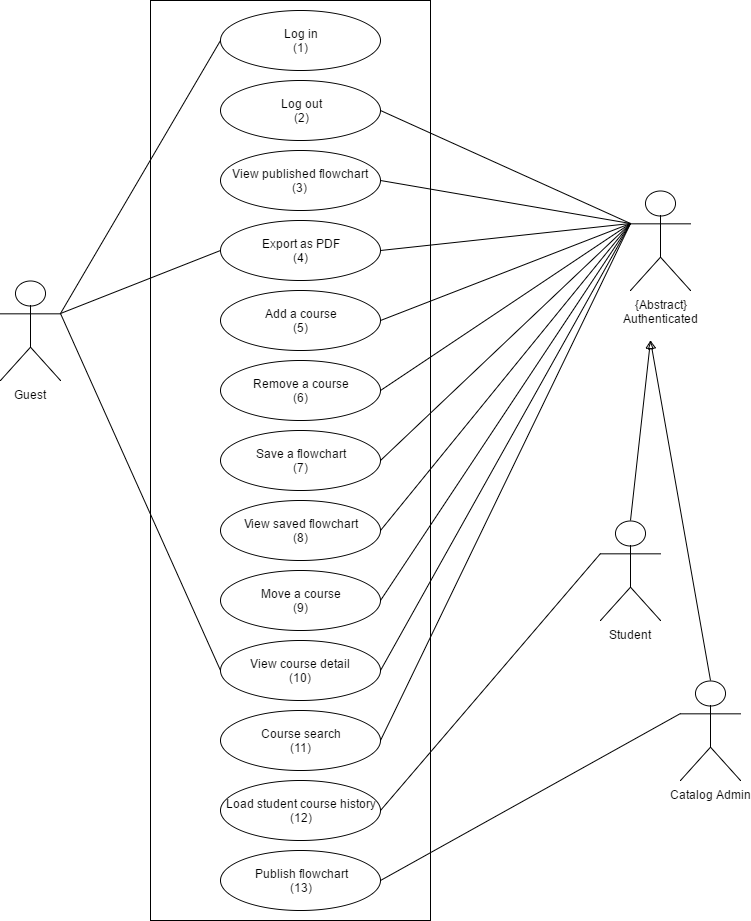

The diagram above was exported from draw.io. Its source (the exported page's mxGraphModel, read from the mxfile embedded in the PNG):
<mxGraphModel dx="872" dy="384" grid="1" gridSize="10" guides="1" tooltips="1" connect="1" arrows="1" fold="1" page="1" pageScale="1" pageWidth="850" pageHeight="1100" background="#ffffff" math="0" shadow="0">
  <root>
    <mxCell id="0" />
    <mxCell id="1" parent="0" />
    <mxCell id="2" value="" style="whiteSpace=wrap;html=1;strokeColor=#000000;" parent="1" vertex="1">
      <mxGeometry x="250" y="80" width="280" height="920" as="geometry" />
    </mxCell>
    <mxCell id="44" style="edgeStyle=none;rounded=0;html=1;exitX=1;exitY=0.5;startArrow=none;startFill=0;endArrow=none;endFill=0;jettySize=auto;orthogonalLoop=1;strokeColor=#000000;entryX=0;entryY=0.3333333333333333;entryPerimeter=0;" parent="1" source="4" target="33" edge="1">
      <mxGeometry relative="1" as="geometry">
        <mxPoint x="600" y="230" as="targetPoint" />
      </mxGeometry>
    </mxCell>
    <mxCell id="4" value="Remove a course&lt;div&gt;(6)&lt;/div&gt;" style="ellipse;whiteSpace=wrap;html=1;strokeColor=#000000;" parent="1" vertex="1">
      <mxGeometry x="320" y="440" width="160" height="60" as="geometry" />
    </mxCell>
    <mxCell id="30" style="edgeStyle=none;rounded=0;html=1;exitX=0;exitY=0.5;entryX=1;entryY=0.3333333333333333;entryPerimeter=0;startArrow=none;startFill=0;endArrow=none;endFill=0;jettySize=auto;orthogonalLoop=1;strokeColor=#000000;" parent="1" source="5" target="26" edge="1">
      <mxGeometry relative="1" as="geometry" />
    </mxCell>
    <mxCell id="5" value="Log in&lt;div&gt;(1)&lt;/div&gt;" style="ellipse;whiteSpace=wrap;html=1;strokeColor=#000000;" parent="1" vertex="1">
      <mxGeometry x="320" y="90" width="160" height="60" as="geometry" />
    </mxCell>
    <mxCell id="6" value="Log out&lt;div&gt;(2)&lt;/div&gt;" style="ellipse;whiteSpace=wrap;html=1;strokeColor=#000000;" parent="1" vertex="1">
      <mxGeometry x="320" y="160" width="160" height="60" as="geometry" />
    </mxCell>
    <mxCell id="41" style="edgeStyle=none;rounded=0;html=1;exitX=1;exitY=0.5;startArrow=none;startFill=0;endArrow=none;endFill=0;jettySize=auto;orthogonalLoop=1;strokeColor=#000000;entryX=0;entryY=0.3333333333333333;entryPerimeter=0;" parent="1" source="7" target="33" edge="1">
      <mxGeometry relative="1" as="geometry">
        <mxPoint x="600" y="230" as="targetPoint" />
      </mxGeometry>
    </mxCell>
    <mxCell id="7" value="View published flowchart&lt;div&gt;(3)&lt;/div&gt;" style="ellipse;whiteSpace=wrap;html=1;strokeColor=#000000;" parent="1" vertex="1">
      <mxGeometry x="320" y="230" width="160" height="60" as="geometry" />
    </mxCell>
    <mxCell id="31" style="edgeStyle=none;rounded=0;html=1;exitX=0;exitY=0.5;entryX=1;entryY=0.3333333333333333;entryPerimeter=0;startArrow=none;startFill=0;endArrow=none;endFill=0;jettySize=auto;orthogonalLoop=1;strokeColor=#000000;" parent="1" source="8" target="26" edge="1">
      <mxGeometry relative="1" as="geometry" />
    </mxCell>
    <mxCell id="42" style="edgeStyle=none;rounded=0;html=1;exitX=1;exitY=0.5;startArrow=none;startFill=0;endArrow=none;endFill=0;jettySize=auto;orthogonalLoop=1;strokeColor=#000000;entryX=0;entryY=0.3333333333333333;entryPerimeter=0;" parent="1" source="8" target="33" edge="1">
      <mxGeometry relative="1" as="geometry">
        <mxPoint x="580" y="260" as="targetPoint" />
      </mxGeometry>
    </mxCell>
    <mxCell id="8" value="Export as PDF&lt;div&gt;(4)&lt;/div&gt;" style="ellipse;whiteSpace=wrap;html=1;strokeColor=#000000;" parent="1" vertex="1">
      <mxGeometry x="320" y="300" width="160" height="60" as="geometry" />
    </mxCell>
    <mxCell id="43" style="edgeStyle=none;rounded=0;html=1;exitX=1;exitY=0.5;entryX=0;entryY=0.3333333333333333;entryPerimeter=0;startArrow=none;startFill=0;endArrow=none;endFill=0;jettySize=auto;orthogonalLoop=1;strokeColor=#000000;" parent="1" source="9" target="33" edge="1">
      <mxGeometry relative="1" as="geometry" />
    </mxCell>
    <mxCell id="9" value="Add a course&lt;div&gt;(5)&lt;/div&gt;" style="ellipse;whiteSpace=wrap;html=1;strokeColor=#000000;" parent="1" vertex="1">
      <mxGeometry x="320" y="370" width="160" height="60" as="geometry" />
    </mxCell>
    <mxCell id="45" style="edgeStyle=none;rounded=0;html=1;exitX=1;exitY=0.5;entryX=0;entryY=0.3333333333333333;entryPerimeter=0;startArrow=none;startFill=0;endArrow=none;endFill=0;jettySize=auto;orthogonalLoop=1;strokeColor=#000000;" parent="1" source="10" target="33" edge="1">
      <mxGeometry relative="1" as="geometry" />
    </mxCell>
    <mxCell id="10" value="Save a flowchart&lt;div&gt;(7)&lt;/div&gt;" style="ellipse;whiteSpace=wrap;html=1;strokeColor=#000000;" parent="1" vertex="1">
      <mxGeometry x="320" y="510" width="160" height="60" as="geometry" />
    </mxCell>
    <mxCell id="46" style="edgeStyle=none;rounded=0;html=1;exitX=1;exitY=0.5;entryX=0;entryY=0.3333333333333333;entryPerimeter=0;startArrow=none;startFill=0;endArrow=none;endFill=0;jettySize=auto;orthogonalLoop=1;strokeColor=#000000;" parent="1" source="11" target="33" edge="1">
      <mxGeometry relative="1" as="geometry" />
    </mxCell>
    <mxCell id="11" value="View saved flowchart&lt;div&gt;(8)&lt;/div&gt;" style="ellipse;whiteSpace=wrap;html=1;strokeColor=#000000;" parent="1" vertex="1">
      <mxGeometry x="320" y="580" width="160" height="60" as="geometry" />
    </mxCell>
    <mxCell id="47" style="edgeStyle=none;rounded=0;html=1;exitX=1;exitY=0.5;startArrow=none;startFill=0;endArrow=none;endFill=0;jettySize=auto;orthogonalLoop=1;strokeColor=#000000;entryX=0;entryY=0.3333333333333333;entryPerimeter=0;" parent="1" source="12" target="33" edge="1">
      <mxGeometry relative="1" as="geometry">
        <mxPoint x="590" y="410" as="targetPoint" />
      </mxGeometry>
    </mxCell>
    <mxCell id="12" value="Move a course&lt;div&gt;(9)&lt;/div&gt;" style="ellipse;whiteSpace=wrap;html=1;strokeColor=#000000;aspect=fixed;" parent="1" vertex="1">
      <mxGeometry x="320" y="650" width="160" height="60" as="geometry" />
    </mxCell>
    <mxCell id="25" style="edgeStyle=none;rounded=0;html=1;exitX=1;exitY=0.5;entryX=0;entryY=0.3333333333333333;entryPerimeter=0;startArrow=none;startFill=0;endArrow=none;endFill=0;jettySize=auto;orthogonalLoop=1;strokeColor=#000000;" parent="1" source="13" target="18" edge="1">
      <mxGeometry relative="1" as="geometry" />
    </mxCell>
    <mxCell id="13" value="Load student course history&lt;div&gt;(12)&lt;/div&gt;" style="ellipse;whiteSpace=wrap;html=1;strokeColor=#000000;" parent="1" vertex="1">
      <mxGeometry x="320" y="860" width="160" height="60" as="geometry" />
    </mxCell>
    <mxCell id="32" style="edgeStyle=none;rounded=0;html=1;exitX=0;exitY=0.5;startArrow=none;startFill=0;endArrow=none;endFill=0;jettySize=auto;orthogonalLoop=1;strokeColor=#000000;entryX=1;entryY=0.3333333333333333;entryPerimeter=0;" parent="1" source="14" target="26" edge="1">
      <mxGeometry relative="1" as="geometry">
        <mxPoint x="100" y="450" as="targetPoint" />
      </mxGeometry>
    </mxCell>
    <mxCell id="48" style="edgeStyle=none;rounded=0;html=1;exitX=1;exitY=0.5;startArrow=none;startFill=0;endArrow=none;endFill=0;jettySize=auto;orthogonalLoop=1;strokeColor=#000000;entryX=0;entryY=0.3333333333333333;entryPerimeter=0;" parent="1" source="14" target="33" edge="1">
      <mxGeometry relative="1" as="geometry">
        <mxPoint x="600" y="388.8235294117647" as="targetPoint" />
      </mxGeometry>
    </mxCell>
    <mxCell id="14" value="View course detail&lt;div&gt;(10)&lt;/div&gt;" style="ellipse;whiteSpace=wrap;html=1;strokeColor=#000000;" parent="1" vertex="1">
      <mxGeometry x="320" y="720" width="160" height="60" as="geometry" />
    </mxCell>
    <mxCell id="24" style="rounded=0;html=1;exitX=1;exitY=0.5;entryX=0;entryY=0.3333333333333333;entryPerimeter=0;startArrow=none;startFill=0;endArrow=none;endFill=0;jettySize=auto;orthogonalLoop=1;strokeColor=#000000;" parent="1" source="16" target="17" edge="1">
      <mxGeometry relative="1" as="geometry" />
    </mxCell>
    <mxCell id="49" style="edgeStyle=none;rounded=0;html=1;exitX=1;exitY=0.5;startArrow=none;startFill=0;endArrow=none;endFill=0;jettySize=auto;orthogonalLoop=1;strokeColor=#000000;entryX=0;entryY=0.3333333333333333;entryPerimeter=0;" parent="1" source="15" target="33" edge="1">
      <mxGeometry relative="1" as="geometry">
        <mxPoint x="580" y="400" as="targetPoint" />
      </mxGeometry>
    </mxCell>
    <mxCell id="15" value="Course search&lt;div&gt;(11)&lt;/div&gt;" style="ellipse;whiteSpace=wrap;html=1;strokeColor=#000000;" parent="1" vertex="1">
      <mxGeometry x="320" y="790" width="160" height="60" as="geometry" />
    </mxCell>
    <mxCell id="16" value="Publish flowchart&lt;div&gt;(13)&lt;/div&gt;" style="ellipse;whiteSpace=wrap;html=1;strokeColor=#000000;" parent="1" vertex="1">
      <mxGeometry x="320" y="930" width="160" height="60" as="geometry" />
    </mxCell>
    <mxCell id="36" style="edgeStyle=none;rounded=0;html=1;exitX=0.5;exitY=0;exitPerimeter=0;startArrow=none;startFill=0;endArrow=block;endFill=0;jettySize=auto;orthogonalLoop=1;strokeColor=#000000;" parent="1" source="17" edge="1">
      <mxGeometry relative="1" as="geometry">
        <mxPoint x="750" y="420" as="targetPoint" />
      </mxGeometry>
    </mxCell>
    <mxCell id="17" value="Catalog Admin" style="shape=umlActor;verticalLabelPosition=bottom;labelBackgroundColor=#ffffff;verticalAlign=top;html=1;strokeColor=#000000;" parent="1" vertex="1">
      <mxGeometry x="780" y="760" width="60" height="100" as="geometry" />
    </mxCell>
    <mxCell id="35" style="edgeStyle=none;rounded=0;html=1;exitX=0.5;exitY=0;exitPerimeter=0;startArrow=none;startFill=0;endArrow=block;endFill=0;jettySize=auto;orthogonalLoop=1;strokeColor=#000000;" parent="1" source="18" edge="1">
      <mxGeometry relative="1" as="geometry">
        <mxPoint x="750" y="420" as="targetPoint" />
      </mxGeometry>
    </mxCell>
    <mxCell id="18" value="Student" style="shape=umlActor;verticalLabelPosition=bottom;labelBackgroundColor=#ffffff;verticalAlign=top;html=1;strokeColor=#000000;" parent="1" vertex="1">
      <mxGeometry x="700" y="600" width="60" height="100" as="geometry" />
    </mxCell>
    <mxCell id="26" value="Guest" style="shape=umlActor;verticalLabelPosition=bottom;labelBackgroundColor=#ffffff;verticalAlign=top;html=1;strokeColor=#000000;" parent="1" vertex="1">
      <mxGeometry x="100" y="360" width="60" height="100" as="geometry" />
    </mxCell>
    <mxCell id="39" style="edgeStyle=none;rounded=0;html=1;exitX=0;exitY=0.3333333333333333;exitPerimeter=0;entryX=1;entryY=0.5;startArrow=none;startFill=0;endArrow=none;endFill=0;jettySize=auto;orthogonalLoop=1;strokeColor=#000000;" parent="1" source="33" target="6" edge="1">
      <mxGeometry relative="1" as="geometry" />
    </mxCell>
    <mxCell id="33" value="{Abstract}&lt;div&gt;Authenticated&lt;/div&gt;" style="shape=umlActor;verticalLabelPosition=bottom;labelBackgroundColor=#ffffff;verticalAlign=top;html=1;strokeColor=#000000;" parent="1" vertex="1">
      <mxGeometry x="730" y="270" width="60" height="100" as="geometry" />
    </mxCell>
  </root>
</mxGraphModel>